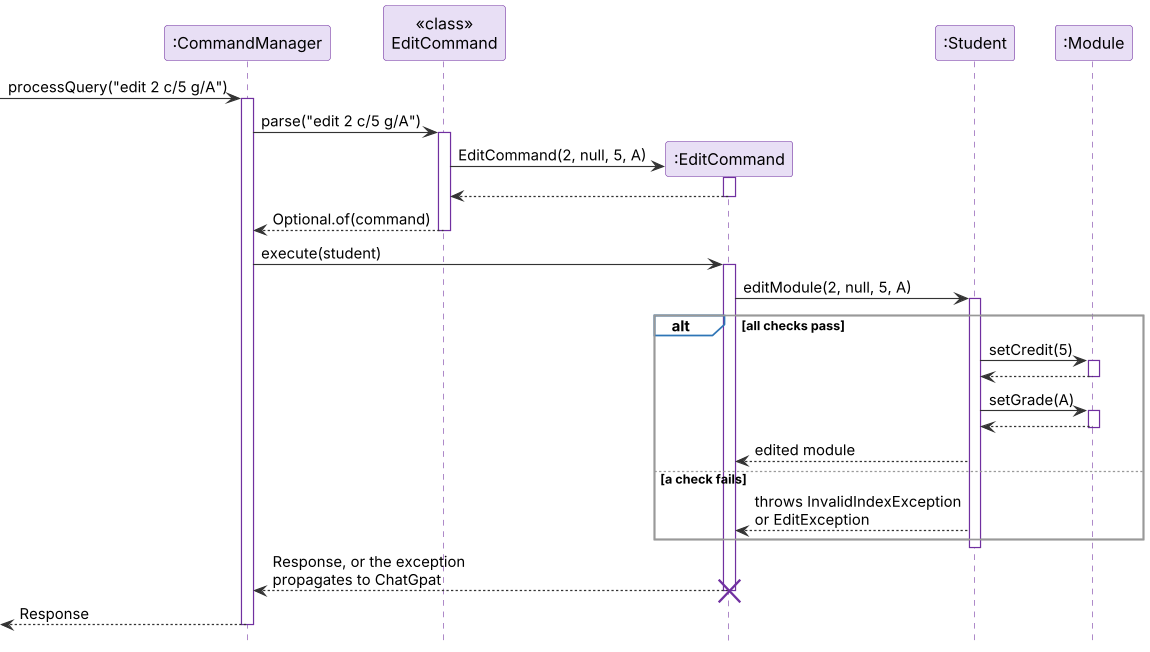

The diagram above was rendered by PlantUML. Its source (embedded in the PNG):
@startuml
!include style.puml

participant ":CommandManager" as CM
participant "<<class>>\nEditCommand" as EC
participant ":EditCommand" as E
participant ":Student" as S
participant ":Module" as M

[-> CM ++ : processQuery("edit 2 c/5 g/A")
CM -> EC ++ : parse("edit 2 c/5 g/A")
create E
EC -> E : EditCommand(2, null, 5, A)
activate E
E --> EC
deactivate E
EC --> CM -- : Optional.of(command)

CM -> E ++ : execute(student)
E -> S ++ : editModule(2, null, 5, A)
alt all checks pass
    S -> M ++ : setCredit(5)
    M --> S --
    S -> M ++ : setGrade(A)
    M --> S --
    S --> E : edited module
else a check fails
    S --> E : throws InvalidIndexException\nor EditException
end
deactivate S
E --> CM -- : Response, or the exception\npropagates to ChatGpat
destroy E
[<-- CM -- : Response
@enduml